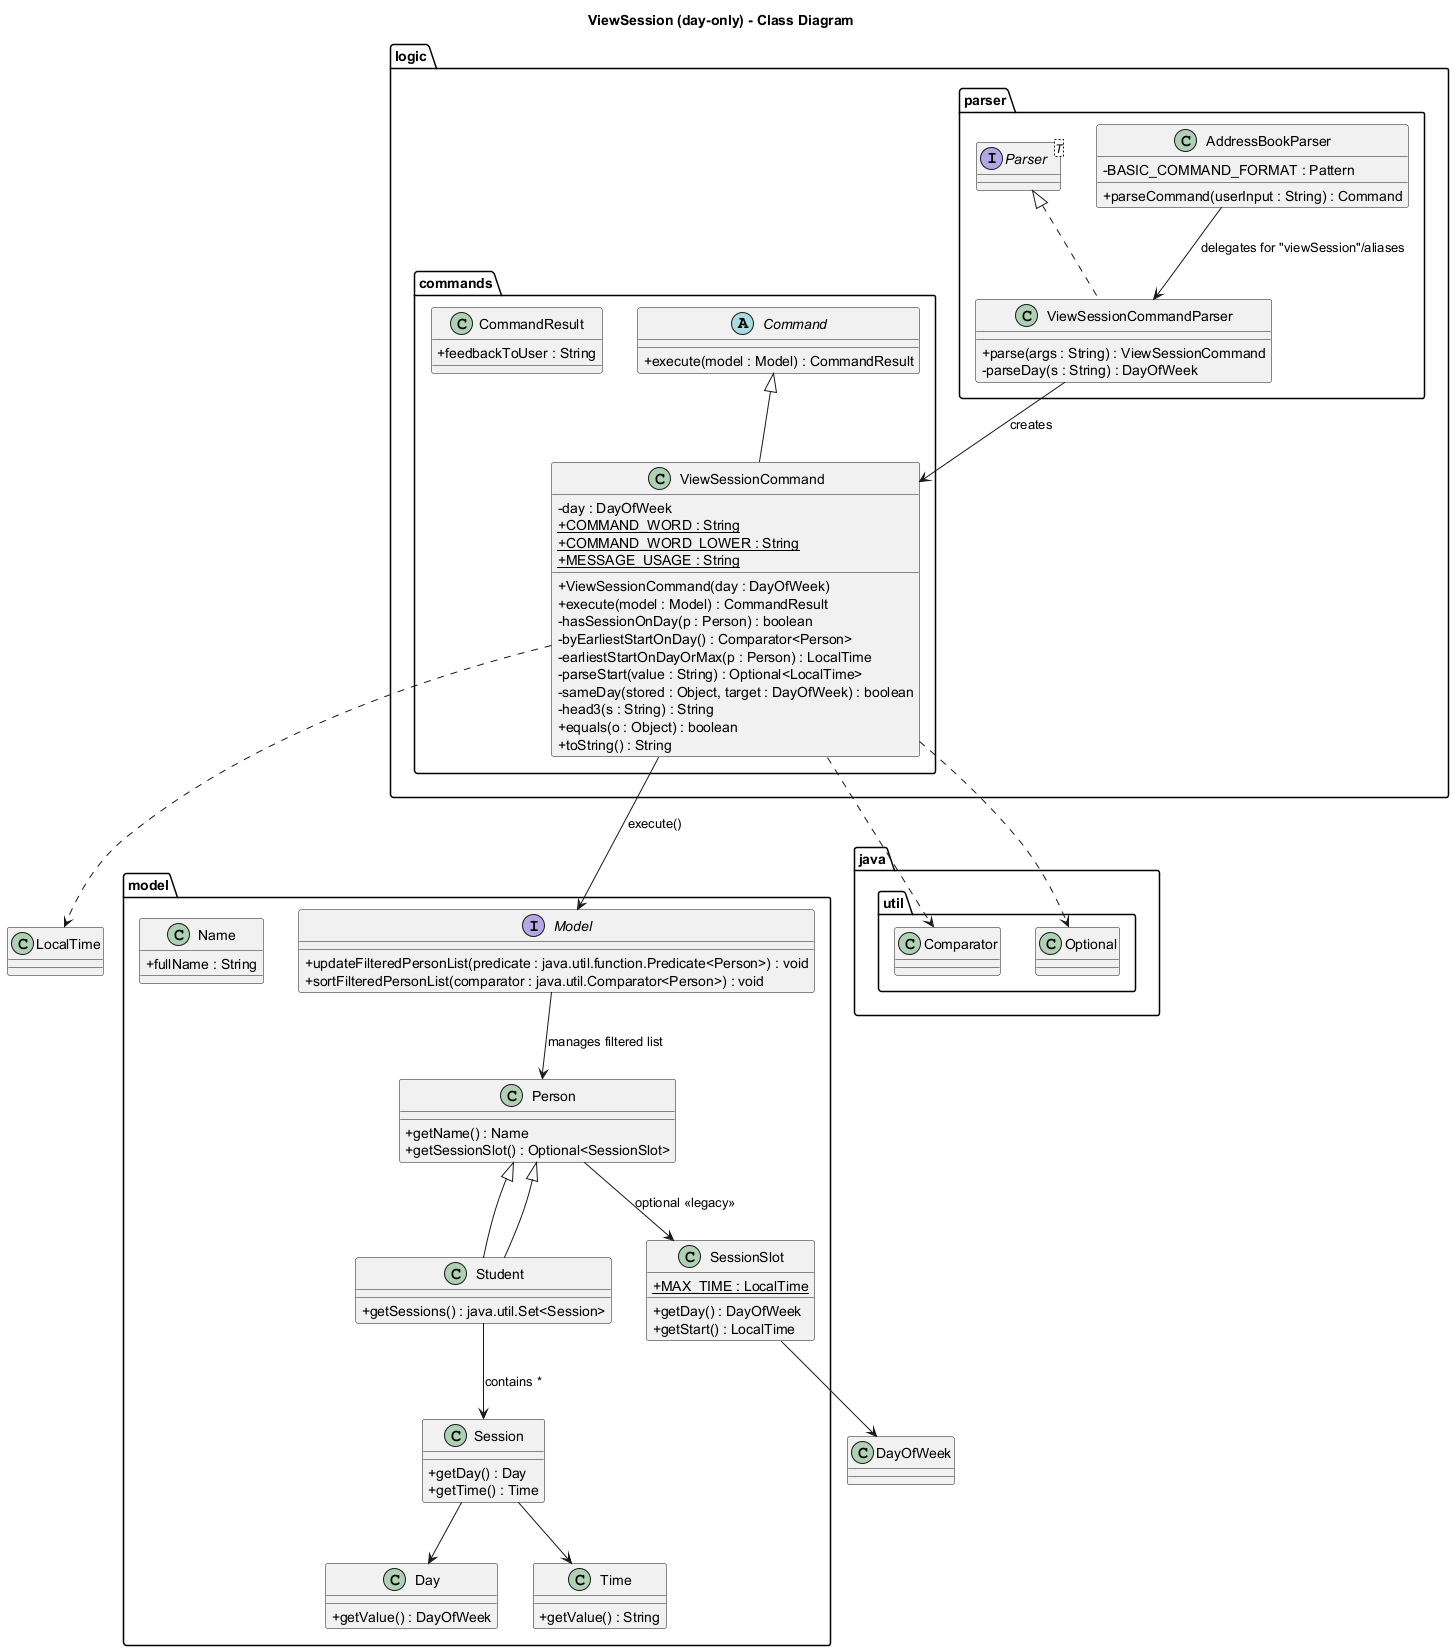

The diagram above was rendered by PlantUML. Its source (embedded in the PNG):
@startuml
title ViewSession (day-only) - Class Diagram

skinparam classAttributeIconSize 0

package "logic.parser" {
  class AddressBookParser {
    - BASIC_COMMAND_FORMAT : Pattern
    + parseCommand(userInput : String) : Command
  }

  interface Parser<T>
  class ViewSessionCommandParser implements Parser<ViewSessionCommand> {
    + parse(args : String) : ViewSessionCommand
    - parseDay(s : String) : DayOfWeek
  }
}

package "logic.commands" {
  abstract class Command {
    + execute(model : Model) : CommandResult
  }

  class ViewSessionCommand extends Command {
    - day : DayOfWeek
    + ViewSessionCommand(day : DayOfWeek)
    + execute(model : Model) : CommandResult
    - hasSessionOnDay(p : Person) : boolean
    - byEarliestStartOnDay() : Comparator<Person>
    - earliestStartOnDayOrMax(p : Person) : LocalTime
    - parseStart(value : String) : Optional<LocalTime>
    - sameDay(stored : Object, target : DayOfWeek) : boolean
    - head3(s : String) : String
    + equals(o : Object) : boolean
    + toString() : String
    {static} + COMMAND_WORD : String
    {static} + COMMAND_WORD_LOWER : String
    {static} + MESSAGE_USAGE : String
  }

  class CommandResult {
    + feedbackToUser : String
  }
}

package "model" {
  interface Model {
    + updateFilteredPersonList(predicate : java.util.function.Predicate<Person>) : void
    + sortFilteredPersonList(comparator : java.util.Comparator<Person>) : void
  }

  class Person {
    + getName() : Name
    + getSessionSlot() : Optional<SessionSlot>
  }

  class Student extends Person {
    + getSessions() : java.util.Set<Session>
  }

  class Session {
    + getDay() : Day
    + getTime() : Time
  }

  class SessionSlot {
    + getDay() : DayOfWeek
    + getStart() : LocalTime
    {static} + MAX_TIME : LocalTime
  }

  class Day {
    + getValue() : DayOfWeek
  }

  class Time {
    + getValue() : String
  }

  class Name {
    + fullName : String
  }
}

' Relationships
AddressBookParser --> ViewSessionCommandParser : delegates for "viewSession"/aliases
ViewSessionCommandParser --> ViewSessionCommand : creates
ViewSessionCommand --> Model : execute()
Model --> Person : manages filtered list
Student --|> Person
Person --> SessionSlot : optional «legacy»
Student --> Session : contains *
Session --> Day
Session --> Time
SessionSlot --> DayOfWeek
ViewSessionCommand ..> LocalTime
ViewSessionCommand ..> java.util.Comparator
ViewSessionCommand ..> java.util.Optional

@enduml